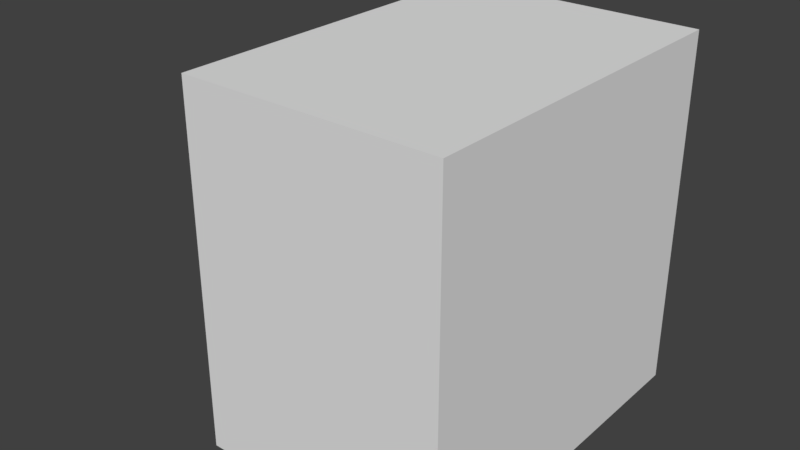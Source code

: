 # Source: Buildings.blend  (saved by Blender 2.79.0; exported with 4.5.12 LTS)
import bpy
from mathutils import Matrix  # noqa: F401  (used for matrix-valued properties, if any)

bpy.ops.wm.read_factory_settings(use_empty=True)
scene = bpy.context.scene
scene.name = 'Scene'

# ---- collections
col_collection_1 = bpy.data.collections.new('Collection 1'); scene.collection.children.link(col_collection_1)

# ---- world
world_world = bpy.data.worlds.new('World'); scene.world = world_world
world_world.color = (0.05088, 0.05088, 0.05088)
world_world.use_sun_shadow = False
world_world.sun_shadow_jitter_overblur = 0.0
world_world.cycles.sampling_method = 'MANUAL'

# ---- meshes
me_cube_001 = bpy.data.meshes.new('Cube.001')
me_cube_001.from_pydata([(-0.6925, -0.07342, -1.149), (-0.6925, -0.07342, 0.8513), (-0.6925, 0.07342, -1.149), (-0.6925, 0.07342, 0.8513), (-0.04571, -0.07342, -1.149), (-0.04571, -0.07342, 0.8513), (-0.04571, 0.07342, -1.149), (-0.04571, 0.07342, 0.8513), (-0.6925, -0.07342, 0.2801), (-0.6925, 0.07342, 0.2801), (-0.04571, 0.07342, 0.2801), (-0.04571, -0.07342, 0.2801), (0.3566, 0.07342, 0.8513), (0.3566, -0.07342, 0.8513), (0.3566, 0.07342, 0.2801), (0.3566, -0.07342, 0.2801), (0.3566, 0.07342, 1.071), (0.3566, -0.07342, 1.071), (0.3566, 0.07342, 0.06062), (0.3566, -0.07342, 0.06062), (0.7653, 0.07342, 0.5822), (0.7653, -0.07342, 0.5822), (0.7653, 0.07342, 0.5491), (0.7653, -0.07342, 0.5491), (-0.6629, 0.07342, -1.149), (-0.6629, 0.07342, 0.8513), (-0.6629, -0.07342, -1.149), (-0.6629, -0.07342, 0.8513), (-0.6629, -0.07342, 0.2801), (-0.6629, 0.07342, 0.2801), (-0.6925, 0.07342, -1.116), (-0.04571, 0.07342, -1.116), (-0.04571, -0.07342, -1.116), (-0.6925, -0.07342, -1.116), (-0.6629, 0.07342, -1.116), (-0.6629, -0.07342, -1.116), (-0.07538, 0.07342, 0.8513), (-0.07538, -0.07342, -1.149), (-0.07538, 0.07342, 0.2801), (-0.07538, 0.07342, -1.149), (-0.07538, -0.07342, 0.8513), (-0.07538, -0.07342, 0.2801), (-0.07538, -0.07342, -1.116), (-0.07538, 0.07342, -1.116), (-0.6925, -0.07342, 0.8244), (-0.6925, 0.07342, 0.8244), (-0.04571, 0.07342, 0.8244), (-0.04571, -0.07342, 0.8244), (0.3566, 0.07342, 0.8244), (0.3566, -0.07342, 0.8244), (0.3566, 0.07342, 1.023), (0.3566, -0.07342, 1.023), (0.7653, 0.07342, 0.5807), (0.7653, -0.07342, 0.5807), (-0.6629, -0.07342, 0.8244), (-0.6629, 0.07342, 0.8244), (-0.07538, -0.07342, 0.8244), (-0.07538, 0.07342, 0.8244), (-0.6925, 0.07342, 0.2986), (-0.04571, 0.07342, 0.2986), (-0.04571, -0.07342, 0.2986), (0.3566, 0.07342, 0.2986), (0.3566, -0.07342, 0.2986), (0.3566, 0.07342, 0.09344), (0.3566, -0.07342, 0.09344), (0.7653, 0.07342, 0.5502), (0.7653, -0.07342, 0.5502), (-0.6629, -0.07342, 0.2986), (-0.6629, 0.07342, 0.2986), (-0.07538, -0.07342, 0.2986), (-0.07538, 0.07342, 0.2986), (-0.6925, -0.07342, 0.2986), (0.3239, 0.07342, 0.8513), (0.3239, 0.07342, 0.2801), (0.3239, -0.07342, 0.8513), (0.3239, -0.07342, 0.2801), (0.3239, -0.07342, 0.8244), (0.3239, 0.07342, 0.8244), (0.3239, 0.07342, 0.2986), (0.3239, -0.07342, 0.2986), (-0.6925, -0.1121, 0.8244), (-0.6925, -0.1121, 0.8513), (-0.04571, -0.1121, -1.116), (-0.04571, -0.1121, -1.149), (-0.07538, -0.1121, -1.149), (-0.6629, -0.1121, 0.8513), (-0.6925, -0.1121, -1.116), (-0.6925, -0.1121, 0.2801), (-0.04571, -0.1121, 0.2986), (-0.04571, -0.1121, 0.2801), (-0.6629, -0.1121, 0.2801), (0.3566, -0.1121, 0.2986), (0.3566, -0.1121, 0.2801), (0.3239, -0.1121, 0.8513), (0.3566, -0.1121, 0.8513), (0.3239, -0.1121, 0.2801), (-0.6925, -0.1121, -1.149), (-0.6629, -0.1121, -1.149), (-0.07538, -0.1121, 0.8513), (-0.6629, -0.1121, -1.116), (-0.6629, -0.1121, 0.2986), (-0.07538, -0.1121, -1.116), (-0.04571, -0.1121, 0.8513), (-0.07538, -0.1121, 0.2801), (-0.07538, -0.1121, 0.2986), (-0.6925, -0.1121, 0.2986), (-0.04571, -0.1121, 0.8244), (0.3566, -0.1121, 0.8244), (-0.6629, -0.1121, 0.8244), (-0.07538, -0.1121, 0.8244), (0.3239, -0.1121, 0.8244), (0.3239, -0.1121, 0.2986)], [], [(44, 1, 3, 45), (57, 36, 7, 46), (77, 72, 12, 48), (15, 62, 91, 92), (39, 6, 4, 37), (25, 3, 1, 27), (42, 35, 99, 101), (31, 10, 11, 32), (43, 38, 10, 31), (33, 8, 9, 30), (12, 13, 17, 16), (72, 74, 13, 12), (75, 73, 14, 15), (74, 5, 102, 93), (19, 18, 22, 23), (15, 14, 18, 19), (48, 12, 16, 50), (62, 15, 19, 64), (52, 20, 21, 53), (50, 16, 20, 52), (64, 19, 23, 66), (16, 17, 21, 20), (30, 9, 29, 34), (42, 41, 28, 35), (36, 25, 27, 40), (2, 24, 26, 0), (35, 28, 90, 99), (45, 3, 25, 55), (54, 56, 109, 108), (2, 30, 34, 24), (0, 33, 30, 2), (39, 43, 31, 6), (6, 31, 32, 4), (40, 27, 85, 98), (24, 34, 43, 39), (0, 26, 97, 96), (33, 0, 96, 86), (7, 36, 40, 5), (56, 47, 106, 109), (34, 29, 38, 43), (24, 39, 37, 26), (55, 25, 36, 57), (68, 55, 57, 70), (60, 47, 56, 69), (58, 45, 55, 68), (69, 56, 54, 67), (17, 51, 53, 21), (63, 50, 52, 65), (65, 52, 53, 66), (13, 49, 51, 17), (61, 48, 50, 63), (5, 40, 98, 102), (32, 11, 89, 82), (78, 77, 48, 61), (70, 57, 46, 59), (71, 44, 45, 58), (8, 71, 58, 9), (38, 70, 59, 10), (73, 78, 61, 14), (71, 8, 87, 105), (14, 61, 63, 18), (22, 65, 66, 23), (18, 63, 65, 22), (41, 69, 67, 28), (9, 58, 68, 29), (44, 71, 105, 80), (29, 68, 70, 38), (51, 64, 66, 53), (49, 62, 64, 51), (26, 37, 84, 97), (47, 60, 79, 76), (10, 59, 78, 73), (59, 46, 77, 78), (1, 44, 80, 81), (60, 69, 104, 88), (11, 10, 73, 75), (7, 5, 74, 72), (46, 7, 72, 77), (108, 85, 81, 80), (99, 90, 87, 86), (111, 95, 92, 91), (109, 98, 85, 108), (84, 101, 99, 97), (97, 99, 86, 96), (83, 82, 101, 84), (106, 102, 98, 109), (82, 89, 103, 101), (93, 110, 107, 94), (100, 108, 80, 105), (90, 100, 105, 87), (89, 88, 104, 103), (110, 111, 91, 107), (102, 106, 110, 93), (88, 89, 95, 111), (49, 13, 94, 107), (62, 49, 107, 91), (75, 15, 92, 95), (4, 32, 82, 83), (47, 76, 110, 106), (37, 4, 83, 84), (69, 41, 103, 104), (27, 1, 81, 85), (8, 33, 86, 87), (13, 74, 93, 94), (79, 60, 88, 111), (41, 42, 101, 103), (11, 75, 95, 89), (67, 54, 108, 100), (28, 67, 100, 90), (76, 79, 111, 110)])
me_cube_001.use_remesh_preserve_volume = False
me_cube_001.use_remesh_preserve_attributes = False
me_cube_001.use_mirror_vertex_groups = False
me_cube_001.update()
me_cube = bpy.data.meshes.new('Cube')
me_cube.from_pydata([(-1.952, -2.741, 0.0), (-1.952, -2.741, 5.482), (-1.952, 2.741, 0.0), (-1.952, 2.741, 5.482), (1.952, -2.741, 0.0), (1.952, -2.741, 5.482), (1.952, 2.741, 0.0), (1.952, 2.741, 5.482)], [], [(0, 1, 3, 2), (2, 3, 7, 6), (6, 7, 5, 4), (4, 5, 1, 0), (2, 6, 4, 0), (7, 3, 1, 5)])
me_cube.use_remesh_preserve_volume = False
me_cube.use_remesh_preserve_attributes = False
me_cube.use_mirror_vertex_groups = False
me_cube.update()

# ---- objects
ob_cube_001 = bpy.data.objects.new('Cube.001', me_cube_001)
ob_cube = bpy.data.objects.new('Cube', me_cube)

# ---- transforms, parenting, visibility, modifiers, constraints
ob_cube_001.location = (-3.03, -4.372e-07, 3.473)
ob_cube_001.lineart.crease_threshold = 0.0
ob_cube.location = (0.0, 0.0, 0.0)
ob_cube.lineart.crease_threshold = 0.0

# ---- collection membership
col_collection_1.objects.link(ob_cube_001)
col_collection_1.objects.link(ob_cube)

# ---- scene / render settings (as saved in the file)
scene.frame_start = 1; scene.frame_end = 250; scene.frame_set(1)
scene.render.engine = 'CYCLES'
scene.render.resolution_percentage = 50
scene.render.dither_intensity = 0.0
scene.cycles.use_denoising = False
scene.cycles.samples = 128
scene.cycles.sampling_pattern = 'TABULATED_SOBOL'
scene.cycles.use_adaptive_sampling = False
scene.cycles.use_light_tree = False
scene.cycles.blur_glossy = 0.0
scene.cycles.sample_clamp_indirect = 0.0
scene.view_settings.view_transform = 'Standard'
bpy.context.view_layer.update()

# ---- added for rendering (the .blend has no active camera and no usable light): camera, sun
cam_auto = bpy.data.cameras.new('AutoCamera')
cam_auto.lens = 50.0
cam_auto.sensor_width = 36.0
cam_auto.clip_end = 1000.0
ob_auto_camera = bpy.data.objects.new('AutoCamera', cam_auto)
scene.collection.objects.link(ob_auto_camera)
ob_auto_camera.location = (8.0042, -10.6672, 9.85262)
ob_auto_camera.rotation_euler = (1.09748, -7.21219e-08, 0.694738)
scene.camera = ob_auto_camera
light_auto_sun = bpy.data.lights.new('AutoSun', 'SUN')
light_auto_sun.energy = 3.0
light_auto_sun.angle = 0.0523599
ob_auto_sun = bpy.data.objects.new('AutoSun', light_auto_sun)
scene.collection.objects.link(ob_auto_sun)
ob_auto_sun.rotation_euler = (0.872665, 0.174533, 0.523599)
bpy.context.view_layer.update()
